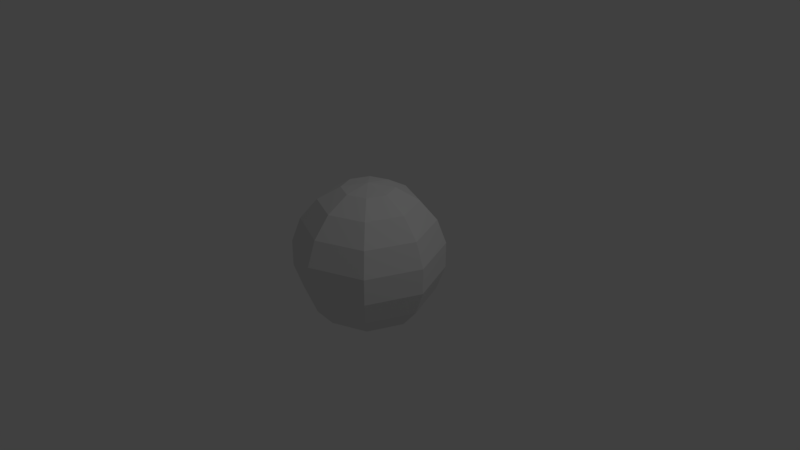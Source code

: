 # Source: Flipped.blend  (saved by Blender 2.79.0; exported with 4.5.12 LTS)
import bpy
from mathutils import Matrix  # noqa: F401  (used for matrix-valued properties, if any)

bpy.ops.wm.read_factory_settings(use_empty=True)
scene = bpy.context.scene
scene.name = 'Scene'

# ---- collections
col_collection_1 = bpy.data.collections.new('Collection 1'); scene.collection.children.link(col_collection_1)

# ---- world
world_world = bpy.data.worlds.new('World'); scene.world = world_world
world_world.color = (0.05088, 0.05088, 0.05088)
world_world.use_sun_shadow = False
world_world.sun_shadow_jitter_overblur = 0.0
world_world.cycles.sampling_method = 'MANUAL'

# ---- cameras
cam_camera = bpy.data.cameras.new('Camera')
cam_camera.clip_end = 100.0
cam_camera.lens = 35.0
cam_camera.sensor_width = 32.0
cam_camera.sensor_height = 18.0
cam_camera.ortho_scale = 7.314
cam_camera.dof.focus_distance = 0.0
cam_camera.dof.aperture_fstop = 128.0

# ---- lights
light_lamp = bpy.data.lights.new('Lamp', 'POINT')
light_lamp.transmission_factor = 0.0
light_lamp.cutoff_distance = 30.0
light_lamp.energy = 100.0
light_lamp.shadow_buffer_clip_start = 1.001
light_lamp.shadow_soft_size = 0.1
light_lamp.shadow_maximum_resolution = 0.006
light_lamp.use_absolute_resolution = True

# ---- meshes
me_sphere_002 = bpy.data.meshes.new('Sphere.002')
me_sphere_002.from_pydata([(0.0, 0.342, 0.9397), (0.0, 0.6428, 0.766), (0.0, 0.9848, 0.1736), (0.0, 0.866, -0.5), (-1.068e-07, 4.423e-08, 1.0), (0.2418, 0.2418, 0.9397), (0.4545, 0.4545, 0.766), (0.6124, 0.6124, 0.5), (0.6964, 0.6964, 0.1736), (0.6964, 0.6964, -0.1736), (0.6124, 0.6124, -0.5), (0.4545, 0.4545, -0.766), (0.2418, 0.2418, -0.9397), (0.342, 1.485e-07, 0.9397), (0.6428, 1.336e-07, 0.766), (0.866, 1.634e-07, 0.5), (0.9848, 1.932e-07, 0.1736), (0.9848, 1.634e-07, -0.1736), (0.866, 1.932e-07, -0.5), (0.6428, 1.336e-07, -0.766), (0.342, 1.485e-07, -0.9397), (0.2418, -0.2418, 0.9397), (0.4545, -0.4545, 0.766), (0.6124, -0.6124, 0.5), (0.6964, -0.6964, 0.1736), (0.6964, -0.6964, -0.1736), (0.6124, -0.6124, -0.5), (0.4545, -0.4545, -0.766), (0.2418, -0.2418, -0.9397), (-2.462e-09, -0.342, 0.9397), (-4.717e-08, -0.6428, 0.766), (4.224e-08, -0.866, 0.5), (1.244e-08, -0.9848, 0.1736), (1.244e-08, -0.9848, -0.1736), (1.244e-08, -0.866, -0.5), (-4.717e-08, -0.6428, -0.766), (-2.462e-09, -0.342, -0.9397), (-0.2418, -0.2418, 0.9397), (-0.4545, -0.4545, 0.766), (-0.6124, -0.6124, 0.5), (-0.6964, -0.6964, 0.1736), (-0.6964, -0.6964, -0.1736), (-0.6124, -0.6124, -0.5), (-0.4545, -0.4545, -0.766), (-0.2418, -0.2418, -0.9397), (-0.342, 1.485e-07, 0.9397), (-0.6428, 1.932e-07, 0.766), (-0.866, 1.038e-07, 0.5), (-0.9848, 1.634e-07, 0.1736), (-0.9848, 1.634e-07, -0.1736), (-0.866, 1.634e-07, -0.5), (-0.6428, 1.932e-07, -0.766), (-0.342, 1.485e-07, -0.9397), (0.0, 1.51e-07, -1.0), (-0.2418, 0.2418, 0.9397), (-0.4545, 0.4545, 0.766), (-0.6124, 0.6124, 0.5), (-0.6964, 0.6964, 0.1736), (-0.6964, 0.6964, -0.1736), (-0.6124, 0.6124, -0.5), (-0.4545, 0.4545, -0.766), (-0.2418, 0.2418, -0.9397), (-4.717e-08, 0.866, 0.5), (1.244e-08, 0.9848, -0.1736), (4.224e-08, 0.6428, -0.766), (-2.462e-09, 0.342, -0.9397)], [], [(62, 7, 6, 1), (64, 11, 10, 3), (2, 8, 7, 62), (0, 5, 4), (65, 12, 11, 64), (63, 9, 8, 2), (1, 6, 5, 0), (53, 12, 65), (3, 10, 9, 63), (5, 13, 4), (12, 20, 19, 11), (9, 17, 16, 8), (6, 14, 13, 5), (53, 20, 12), (10, 18, 17, 9), (7, 15, 14, 6), (11, 19, 18, 10), (8, 16, 15, 7), (53, 28, 20), (18, 26, 25, 17), (15, 23, 22, 14), (19, 27, 26, 18), (16, 24, 23, 15), (13, 21, 4), (20, 28, 27, 19), (17, 25, 24, 16), (14, 22, 21, 13), (27, 35, 34, 26), (24, 32, 31, 23), (21, 29, 4), (28, 36, 35, 27), (25, 33, 32, 24), (22, 30, 29, 21), (53, 36, 28), (26, 34, 33, 25), (23, 31, 30, 22), (33, 41, 40, 32), (30, 38, 37, 29), (53, 44, 36), (34, 42, 41, 33), (31, 39, 38, 30), (35, 43, 42, 34), (32, 40, 39, 31), (29, 37, 4), (36, 44, 43, 35), (39, 47, 46, 38), (43, 51, 50, 42), (40, 48, 47, 39), (37, 45, 4), (44, 52, 51, 43), (41, 49, 48, 40), (38, 46, 45, 37), (53, 52, 44), (42, 50, 49, 41), (45, 54, 4), (52, 61, 60, 51), (49, 58, 57, 48), (46, 55, 54, 45), (53, 61, 52), (50, 59, 58, 49), (47, 56, 55, 46), (51, 60, 59, 50), (48, 57, 56, 47), (59, 3, 63, 58), (56, 62, 1, 55), (60, 64, 3, 59), (57, 2, 62, 56), (54, 0, 4), (61, 65, 64, 60), (58, 63, 2, 57), (55, 1, 0, 54), (53, 65, 61)])
me_sphere_002.use_remesh_preserve_volume = False
me_sphere_002.use_remesh_preserve_attributes = False
me_sphere_002.use_mirror_vertex_groups = False
me_sphere_002.update()

# ---- objects
ob_sphere = bpy.data.objects.new('Sphere', me_sphere_002)
ob_lamp = bpy.data.objects.new('Lamp', light_lamp)
ob_camera = bpy.data.objects.new('Camera', cam_camera)

# ---- transforms, parenting, visibility, modifiers, constraints
ob_sphere.location = (0.0, 0.0, 0.0)
ob_sphere.lineart.crease_threshold = 0.0
ob_lamp.location = (4.076, 1.005, 5.904)
ob_lamp.rotation_euler = (0.6503, 0.05522, 1.866)
ob_lamp.lock_rotations_4d = False
ob_lamp.empty_display_type = 'ARROWS'
ob_lamp.color = (0.0, 0.0, 0.0, 0.0)
ob_lamp.lineart.crease_threshold = 0.0
ob_camera.location = (7.481, -6.508, 5.344)
ob_camera.rotation_euler = (1.109, 0.0, 0.8149)
ob_camera.lock_rotations_4d = False
ob_camera.empty_display_type = 'ARROWS'
ob_camera.color = (0.0, 0.0, 0.0, 0.0)
ob_camera.display_type = 'WIRE'
ob_camera.lineart.crease_threshold = 0.0

# ---- collection membership
col_collection_1.objects.link(ob_sphere)
col_collection_1.objects.link(ob_lamp)
col_collection_1.objects.link(ob_camera)

# ---- scene / render settings (as saved in the file)
scene.camera = ob_camera
scene.frame_start = 1; scene.frame_end = 250; scene.frame_set(1)
scene.render.engine = 'BLENDER_EEVEE_NEXT'
scene.render.resolution_percentage = 50
scene.render.dither_intensity = 0.0
scene.cycles.use_denoising = False
scene.cycles.samples = 128
scene.cycles.sampling_pattern = 'TABULATED_SOBOL'
scene.cycles.use_adaptive_sampling = False
scene.cycles.use_light_tree = False
scene.cycles.blur_glossy = 0.0
scene.cycles.sample_clamp_indirect = 0.0
scene.view_settings.view_transform = 'Standard'
bpy.context.view_layer.update()
